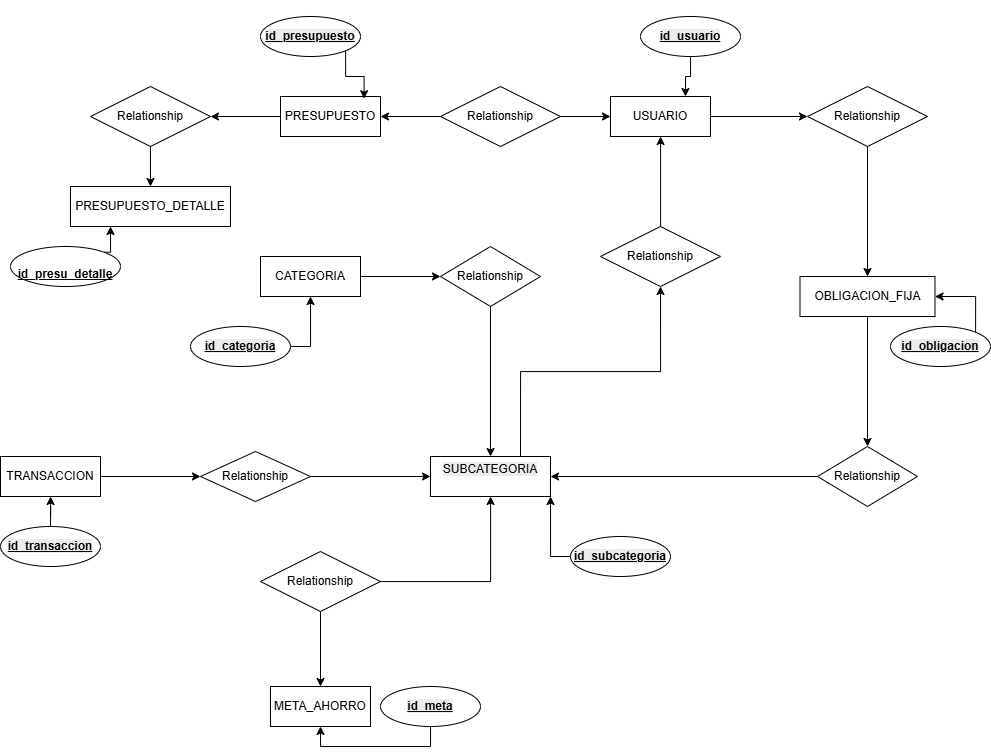

The diagram above was exported from draw.io. Its source (the exported page's mxGraphModel, read from the mxfile embedded in the PNG):
<mxGraphModel dx="1591" dy="2098" grid="1" gridSize="10" guides="1" tooltips="1" connect="1" arrows="1" fold="1" page="1" pageScale="1" pageWidth="827" pageHeight="1169" math="0" shadow="0">
  <root>
    <mxCell id="0" />
    <mxCell id="1" parent="0" />
    <mxCell id="M9M5-VlzmrhAcLPuivIo-10" parent="1" style="whiteSpace=wrap;html=1;align=center;" value="PRESUPUESTO_DETALLE" vertex="1">
      <mxGeometry height="40" width="160" x="90" y="160" as="geometry" />
    </mxCell>
    <mxCell id="M9M5-VlzmrhAcLPuivIo-14" edge="1" parent="1" source="M9M5-VlzmrhAcLPuivIo-11" style="edgeStyle=orthogonalEdgeStyle;rounded=0;orthogonalLoop=1;jettySize=auto;html=1;exitX=0;exitY=0.5;exitDx=0;exitDy=0;entryX=1;entryY=0.5;entryDx=0;entryDy=0;" target="M9M5-VlzmrhAcLPuivIo-13">
      <mxGeometry relative="1" as="geometry" />
    </mxCell>
    <mxCell id="M9M5-VlzmrhAcLPuivIo-11" parent="1" style="whiteSpace=wrap;html=1;align=center;" value="PRESUPUESTO" vertex="1">
      <mxGeometry height="40" width="100" x="300" y="70" as="geometry" />
    </mxCell>
    <mxCell id="M9M5-VlzmrhAcLPuivIo-18" edge="1" parent="1" source="M9M5-VlzmrhAcLPuivIo-13" style="edgeStyle=orthogonalEdgeStyle;rounded=0;orthogonalLoop=1;jettySize=auto;html=1;" target="M9M5-VlzmrhAcLPuivIo-10" value="">
      <mxGeometry relative="1" as="geometry" />
    </mxCell>
    <mxCell id="M9M5-VlzmrhAcLPuivIo-13" parent="1" style="shape=rhombus;perimeter=rhombusPerimeter;whiteSpace=wrap;html=1;align=center;" value="Relationship" vertex="1">
      <mxGeometry height="60" width="120" x="110" y="60" as="geometry" />
    </mxCell>
    <mxCell id="M9M5-VlzmrhAcLPuivIo-20" edge="1" parent="1" source="M9M5-VlzmrhAcLPuivIo-19" style="edgeStyle=orthogonalEdgeStyle;rounded=0;orthogonalLoop=1;jettySize=auto;html=1;" target="M9M5-VlzmrhAcLPuivIo-11" value="">
      <mxGeometry relative="1" as="geometry" />
    </mxCell>
    <mxCell id="M9M5-VlzmrhAcLPuivIo-23" edge="1" parent="1" source="M9M5-VlzmrhAcLPuivIo-19" style="edgeStyle=orthogonalEdgeStyle;rounded=0;orthogonalLoop=1;jettySize=auto;html=1;" target="M9M5-VlzmrhAcLPuivIo-22" value="">
      <mxGeometry relative="1" as="geometry" />
    </mxCell>
    <mxCell id="M9M5-VlzmrhAcLPuivIo-19" parent="1" style="shape=rhombus;perimeter=rhombusPerimeter;whiteSpace=wrap;html=1;align=center;" value="Relationship" vertex="1">
      <mxGeometry height="60" width="120" x="460" y="60" as="geometry" />
    </mxCell>
    <mxCell id="M9M5-VlzmrhAcLPuivIo-26" edge="1" parent="1" source="M9M5-VlzmrhAcLPuivIo-22" style="edgeStyle=orthogonalEdgeStyle;rounded=0;orthogonalLoop=1;jettySize=auto;html=1;" target="M9M5-VlzmrhAcLPuivIo-25" value="">
      <mxGeometry relative="1" as="geometry" />
    </mxCell>
    <mxCell id="M9M5-VlzmrhAcLPuivIo-22" parent="1" style="whiteSpace=wrap;html=1;align=center;" value="USUARIO" vertex="1">
      <mxGeometry height="40" width="100" x="630" y="70" as="geometry" />
    </mxCell>
    <mxCell id="M9M5-VlzmrhAcLPuivIo-31" edge="1" parent="1" source="M9M5-VlzmrhAcLPuivIo-24" style="edgeStyle=orthogonalEdgeStyle;rounded=0;orthogonalLoop=1;jettySize=auto;html=1;" target="M9M5-VlzmrhAcLPuivIo-30" value="">
      <mxGeometry relative="1" as="geometry" />
    </mxCell>
    <mxCell id="M9M5-VlzmrhAcLPuivIo-24" parent="1" style="whiteSpace=wrap;html=1;align=center;" value="OBLIGACION_FIJA" vertex="1">
      <mxGeometry height="40" width="135" x="819.5" y="250" as="geometry" />
    </mxCell>
    <mxCell id="M9M5-VlzmrhAcLPuivIo-27" edge="1" parent="1" source="M9M5-VlzmrhAcLPuivIo-25" style="edgeStyle=orthogonalEdgeStyle;rounded=0;orthogonalLoop=1;jettySize=auto;html=1;" target="M9M5-VlzmrhAcLPuivIo-24" value="">
      <mxGeometry relative="1" as="geometry" />
    </mxCell>
    <mxCell id="M9M5-VlzmrhAcLPuivIo-25" parent="1" style="shape=rhombus;perimeter=rhombusPerimeter;whiteSpace=wrap;html=1;align=center;" value="Relationship" vertex="1">
      <mxGeometry height="60" width="120" x="827" y="60" as="geometry" />
    </mxCell>
    <mxCell id="M9M5-VlzmrhAcLPuivIo-55" edge="1" parent="1" source="M9M5-VlzmrhAcLPuivIo-28" style="edgeStyle=orthogonalEdgeStyle;rounded=0;orthogonalLoop=1;jettySize=auto;html=1;exitX=0.75;exitY=0;exitDx=0;exitDy=0;entryX=0.5;entryY=1;entryDx=0;entryDy=0;" target="M9M5-VlzmrhAcLPuivIo-45">
      <mxGeometry relative="1" as="geometry" />
    </mxCell>
    <mxCell id="M9M5-VlzmrhAcLPuivIo-28" parent="1" style="whiteSpace=wrap;html=1;align=center;" value="&#10;&lt;span style=&quot;color: rgb(0, 0, 0); font-family: Helvetica; font-size: 12px; font-style: normal; font-variant-ligatures: normal; font-variant-caps: normal; font-weight: 400; letter-spacing: normal; orphans: 2; text-align: center; text-indent: 0px; text-transform: none; widows: 2; word-spacing: 0px; -webkit-text-stroke-width: 0px; white-space: normal; background-color: rgb(236, 236, 236); text-decoration-thickness: initial; text-decoration-style: initial; text-decoration-color: initial; display: inline !important; float: none;&quot;&gt;SUBCATEGORIA&lt;/span&gt;&#10;&#10;" vertex="1">
      <mxGeometry height="40" width="120" x="450" y="430" as="geometry" />
    </mxCell>
    <mxCell id="M9M5-VlzmrhAcLPuivIo-35" edge="1" parent="1" source="M9M5-VlzmrhAcLPuivIo-29" style="edgeStyle=orthogonalEdgeStyle;rounded=0;orthogonalLoop=1;jettySize=auto;html=1;" target="M9M5-VlzmrhAcLPuivIo-33" value="">
      <mxGeometry relative="1" as="geometry" />
    </mxCell>
    <mxCell id="M9M5-VlzmrhAcLPuivIo-29" parent="1" style="whiteSpace=wrap;html=1;align=center;" value="CATEGORIA" vertex="1">
      <mxGeometry height="40" width="100" x="280" y="230" as="geometry" />
    </mxCell>
    <mxCell id="M9M5-VlzmrhAcLPuivIo-32" edge="1" parent="1" source="M9M5-VlzmrhAcLPuivIo-30" style="edgeStyle=orthogonalEdgeStyle;rounded=0;orthogonalLoop=1;jettySize=auto;html=1;" target="M9M5-VlzmrhAcLPuivIo-28" value="">
      <mxGeometry relative="1" as="geometry" />
    </mxCell>
    <mxCell id="M9M5-VlzmrhAcLPuivIo-30" parent="1" style="shape=rhombus;perimeter=rhombusPerimeter;whiteSpace=wrap;html=1;align=center;" value="Relationship" vertex="1">
      <mxGeometry height="60" width="100" x="837" y="420" as="geometry" />
    </mxCell>
    <mxCell id="M9M5-VlzmrhAcLPuivIo-34" edge="1" parent="1" source="M9M5-VlzmrhAcLPuivIo-33" style="edgeStyle=orthogonalEdgeStyle;rounded=0;orthogonalLoop=1;jettySize=auto;html=1;" target="M9M5-VlzmrhAcLPuivIo-28" value="">
      <mxGeometry relative="1" as="geometry" />
    </mxCell>
    <mxCell id="M9M5-VlzmrhAcLPuivIo-33" parent="1" style="shape=rhombus;perimeter=rhombusPerimeter;whiteSpace=wrap;html=1;align=center;" value="Relationship" vertex="1">
      <mxGeometry height="60" width="100" x="460" y="220" as="geometry" />
    </mxCell>
    <mxCell id="M9M5-VlzmrhAcLPuivIo-39" edge="1" parent="1" source="M9M5-VlzmrhAcLPuivIo-36" style="edgeStyle=orthogonalEdgeStyle;rounded=0;orthogonalLoop=1;jettySize=auto;html=1;" target="M9M5-VlzmrhAcLPuivIo-37" value="">
      <mxGeometry relative="1" as="geometry" />
    </mxCell>
    <mxCell id="M9M5-VlzmrhAcLPuivIo-36" parent="1" style="whiteSpace=wrap;html=1;align=center;" value="TRANSACCION" vertex="1">
      <mxGeometry height="40" width="100" x="20" y="430" as="geometry" />
    </mxCell>
    <mxCell id="M9M5-VlzmrhAcLPuivIo-38" edge="1" parent="1" source="M9M5-VlzmrhAcLPuivIo-37" style="edgeStyle=orthogonalEdgeStyle;rounded=0;orthogonalLoop=1;jettySize=auto;html=1;" target="M9M5-VlzmrhAcLPuivIo-28" value="">
      <mxGeometry relative="1" as="geometry" />
    </mxCell>
    <mxCell id="M9M5-VlzmrhAcLPuivIo-37" parent="1" style="shape=rhombus;perimeter=rhombusPerimeter;whiteSpace=wrap;html=1;align=center;" value="Relationship" vertex="1">
      <mxGeometry height="50" width="110" x="220" y="425" as="geometry" />
    </mxCell>
    <mxCell id="M9M5-VlzmrhAcLPuivIo-40" parent="1" style="whiteSpace=wrap;html=1;align=center;" value="META_AHORRO" vertex="1">
      <mxGeometry height="40" width="100" x="290" y="660" as="geometry" />
    </mxCell>
    <mxCell id="M9M5-VlzmrhAcLPuivIo-42" edge="1" parent="1" source="M9M5-VlzmrhAcLPuivIo-41" style="edgeStyle=orthogonalEdgeStyle;rounded=0;orthogonalLoop=1;jettySize=auto;html=1;" target="M9M5-VlzmrhAcLPuivIo-28" value="">
      <mxGeometry relative="1" as="geometry" />
    </mxCell>
    <mxCell id="M9M5-VlzmrhAcLPuivIo-44" edge="1" parent="1" source="M9M5-VlzmrhAcLPuivIo-41" style="edgeStyle=orthogonalEdgeStyle;rounded=0;orthogonalLoop=1;jettySize=auto;html=1;" target="M9M5-VlzmrhAcLPuivIo-40" value="">
      <mxGeometry relative="1" as="geometry" />
    </mxCell>
    <mxCell id="M9M5-VlzmrhAcLPuivIo-41" parent="1" style="shape=rhombus;perimeter=rhombusPerimeter;whiteSpace=wrap;html=1;align=center;" value="Relationship" vertex="1">
      <mxGeometry height="60" width="120" x="280" y="525" as="geometry" />
    </mxCell>
    <mxCell id="M9M5-VlzmrhAcLPuivIo-46" edge="1" parent="1" source="M9M5-VlzmrhAcLPuivIo-45" style="edgeStyle=orthogonalEdgeStyle;rounded=0;orthogonalLoop=1;jettySize=auto;html=1;" target="M9M5-VlzmrhAcLPuivIo-22" value="">
      <mxGeometry relative="1" as="geometry">
        <Array as="points">
          <mxPoint x="680" y="190" />
          <mxPoint x="680" y="190" />
        </Array>
      </mxGeometry>
    </mxCell>
    <mxCell id="M9M5-VlzmrhAcLPuivIo-45" parent="1" style="shape=rhombus;perimeter=rhombusPerimeter;whiteSpace=wrap;html=1;align=center;" value="Relationship" vertex="1">
      <mxGeometry height="60" width="120" x="620" y="200" as="geometry" />
    </mxCell>
    <mxCell id="M9M5-VlzmrhAcLPuivIo-67" edge="1" parent="1" source="M9M5-VlzmrhAcLPuivIo-48" style="edgeStyle=orthogonalEdgeStyle;rounded=0;orthogonalLoop=1;jettySize=auto;html=1;exitX=1;exitY=0.5;exitDx=0;exitDy=0;entryX=0.5;entryY=1;entryDx=0;entryDy=0;" target="M9M5-VlzmrhAcLPuivIo-29">
      <mxGeometry relative="1" as="geometry" />
    </mxCell>
    <mxCell id="M9M5-VlzmrhAcLPuivIo-48" parent="1" style="ellipse;whiteSpace=wrap;html=1;align=center;" value="&#10;&lt;br style=&quot;forced-color-adjust: none; color: rgb(0, 0, 0); font-family: Helvetica; font-size: 12px; font-style: normal; font-variant-ligatures: normal; font-variant-caps: normal; font-weight: 700; letter-spacing: normal; orphans: 2; text-align: center; text-indent: 0px; text-transform: none; widows: 2; word-spacing: 0px; -webkit-text-stroke-width: 0px; white-space: normal; background-color: rgb(236, 236, 236); text-decoration-thickness: initial; text-decoration-style: initial; text-decoration-color: initial;&quot;&gt;&lt;span style=&quot;color: rgb(0, 0, 0); font-family: Helvetica; font-size: 12px; font-style: normal; font-variant-ligatures: normal; font-variant-caps: normal; font-weight: 700; letter-spacing: normal; orphans: 2; text-align: center; text-indent: 0px; text-transform: none; widows: 2; word-spacing: 0px; -webkit-text-stroke-width: 0px; white-space: normal; background-color: rgb(236, 236, 236); text-decoration: underline; display: inline !important; float: none;&quot;&gt;id_categoria&lt;/span&gt;&lt;br style=&quot;forced-color-adjust: none; color: rgb(0, 0, 0); font-family: Helvetica; font-size: 12px; font-style: normal; font-variant-ligatures: normal; font-variant-caps: normal; font-weight: 700; letter-spacing: normal; orphans: 2; text-align: center; text-indent: 0px; text-transform: none; widows: 2; word-spacing: 0px; -webkit-text-stroke-width: 0px; white-space: normal; background-color: rgb(236, 236, 236); text-decoration-thickness: initial; text-decoration-style: initial; text-decoration-color: initial;&quot;&gt;&#10;&#10;" vertex="1">
      <mxGeometry height="40" width="100" x="210" y="300" as="geometry" />
    </mxCell>
    <mxCell id="M9M5-VlzmrhAcLPuivIo-59" edge="1" parent="1" source="M9M5-VlzmrhAcLPuivIo-49" style="edgeStyle=orthogonalEdgeStyle;rounded=0;orthogonalLoop=1;jettySize=auto;html=1;exitX=1;exitY=0;exitDx=0;exitDy=0;entryX=0.25;entryY=1;entryDx=0;entryDy=0;" target="M9M5-VlzmrhAcLPuivIo-10">
      <mxGeometry relative="1" as="geometry" />
    </mxCell>
    <mxCell id="M9M5-VlzmrhAcLPuivIo-49" parent="1" style="ellipse;whiteSpace=wrap;html=1;align=center;" value="&lt;br style=&quot;font-weight: 700;&quot;&gt;&lt;span style=&quot;font-weight: 700; text-decoration-line: underline;&quot;&gt;id_presu_detalle&lt;/span&gt;" vertex="1">
      <mxGeometry height="40" width="110" x="30" y="220" as="geometry" />
    </mxCell>
    <mxCell id="M9M5-VlzmrhAcLPuivIo-62" edge="1" parent="1" source="M9M5-VlzmrhAcLPuivIo-50" style="edgeStyle=orthogonalEdgeStyle;rounded=0;orthogonalLoop=1;jettySize=auto;html=1;exitX=1;exitY=0;exitDx=0;exitDy=0;entryX=1;entryY=0.5;entryDx=0;entryDy=0;" target="M9M5-VlzmrhAcLPuivIo-24">
      <mxGeometry relative="1" as="geometry" />
    </mxCell>
    <mxCell id="M9M5-VlzmrhAcLPuivIo-50" parent="1" style="ellipse;whiteSpace=wrap;html=1;align=center;" value="&#10;&lt;br style=&quot;forced-color-adjust: none; color: rgb(0, 0, 0); font-family: Helvetica; font-size: 12px; font-style: normal; font-variant-ligatures: normal; font-variant-caps: normal; font-weight: 700; letter-spacing: normal; orphans: 2; text-align: center; text-indent: 0px; text-transform: none; widows: 2; word-spacing: 0px; -webkit-text-stroke-width: 0px; white-space: normal; background-color: rgb(236, 236, 236); text-decoration-thickness: initial; text-decoration-style: initial; text-decoration-color: initial;&quot;&gt;&lt;span style=&quot;color: rgb(0, 0, 0); font-family: Helvetica; font-size: 12px; font-style: normal; font-variant-ligatures: normal; font-variant-caps: normal; font-weight: 700; letter-spacing: normal; orphans: 2; text-align: center; text-indent: 0px; text-transform: none; widows: 2; word-spacing: 0px; -webkit-text-stroke-width: 0px; white-space: normal; background-color: rgb(236, 236, 236); text-decoration: underline; display: inline !important; float: none;&quot;&gt;id_obligacion&lt;/span&gt;&lt;br style=&quot;forced-color-adjust: none; color: rgb(0, 0, 0); font-family: Helvetica; font-size: 12px; font-style: normal; font-variant-ligatures: normal; font-variant-caps: normal; font-weight: 700; letter-spacing: normal; orphans: 2; text-align: center; text-indent: 0px; text-transform: none; widows: 2; word-spacing: 0px; -webkit-text-stroke-width: 0px; white-space: normal; background-color: rgb(236, 236, 236); text-decoration-thickness: initial; text-decoration-style: initial; text-decoration-color: initial;&quot;&gt;&#10;&#10;" vertex="1">
      <mxGeometry height="40" width="100" x="910" y="300" as="geometry" />
    </mxCell>
    <mxCell id="M9M5-VlzmrhAcLPuivIo-65" edge="1" parent="1" source="M9M5-VlzmrhAcLPuivIo-51" style="edgeStyle=orthogonalEdgeStyle;rounded=0;orthogonalLoop=1;jettySize=auto;html=1;exitX=0.5;exitY=1;exitDx=0;exitDy=0;entryX=0.5;entryY=1;entryDx=0;entryDy=0;" target="M9M5-VlzmrhAcLPuivIo-40">
      <mxGeometry relative="1" as="geometry" />
    </mxCell>
    <mxCell id="M9M5-VlzmrhAcLPuivIo-51" parent="1" style="ellipse;whiteSpace=wrap;html=1;align=center;" value="&#10;&lt;br style=&quot;forced-color-adjust: none; color: rgb(0, 0, 0); font-family: Helvetica; font-size: 12px; font-style: normal; font-variant-ligatures: normal; font-variant-caps: normal; font-weight: 700; letter-spacing: normal; orphans: 2; text-align: center; text-indent: 0px; text-transform: none; widows: 2; word-spacing: 0px; -webkit-text-stroke-width: 0px; white-space: normal; background-color: rgb(236, 236, 236); text-decoration-thickness: initial; text-decoration-style: initial; text-decoration-color: initial;&quot;&gt;&lt;span style=&quot;color: rgb(0, 0, 0); font-family: Helvetica; font-size: 12px; font-style: normal; font-variant-ligatures: normal; font-variant-caps: normal; font-weight: 700; letter-spacing: normal; orphans: 2; text-align: center; text-indent: 0px; text-transform: none; widows: 2; word-spacing: 0px; -webkit-text-stroke-width: 0px; white-space: normal; background-color: rgb(236, 236, 236); text-decoration: underline; display: inline !important; float: none;&quot;&gt;id_meta&lt;/span&gt;&lt;br style=&quot;forced-color-adjust: none; color: rgb(0, 0, 0); font-family: Helvetica; font-size: 12px; font-style: normal; font-variant-ligatures: normal; font-variant-caps: normal; font-weight: 700; letter-spacing: normal; orphans: 2; text-align: center; text-indent: 0px; text-transform: none; widows: 2; word-spacing: 0px; -webkit-text-stroke-width: 0px; white-space: normal; background-color: rgb(236, 236, 236); text-decoration-thickness: initial; text-decoration-style: initial; text-decoration-color: initial;&quot;&gt;&#10;&#10;" vertex="1">
      <mxGeometry height="40" width="100" x="400" y="660" as="geometry" />
    </mxCell>
    <mxCell id="M9M5-VlzmrhAcLPuivIo-66" edge="1" parent="1" source="M9M5-VlzmrhAcLPuivIo-52" style="edgeStyle=orthogonalEdgeStyle;rounded=0;orthogonalLoop=1;jettySize=auto;html=1;" target="M9M5-VlzmrhAcLPuivIo-36" value="">
      <mxGeometry relative="1" as="geometry" />
    </mxCell>
    <mxCell id="M9M5-VlzmrhAcLPuivIo-52" parent="1" style="ellipse;whiteSpace=wrap;html=1;align=center;fontStyle=1" value="&#10;&lt;br style=&quot;forced-color-adjust: none; color: rgb(0, 0, 0); font-family: Helvetica; font-size: 12px; font-style: normal; font-variant-ligatures: normal; font-variant-caps: normal; letter-spacing: normal; orphans: 2; text-align: center; text-indent: 0px; text-transform: none; widows: 2; word-spacing: 0px; -webkit-text-stroke-width: 0px; white-space: normal; background-color: rgb(236, 236, 236); text-decoration-thickness: initial; text-decoration-style: initial; text-decoration-color: initial;&quot;&gt;&lt;span style=&quot;color: rgb(0, 0, 0); font-family: Helvetica; font-size: 12px; font-style: normal; font-variant-ligatures: normal; font-variant-caps: normal; letter-spacing: normal; orphans: 2; text-align: center; text-indent: 0px; text-transform: none; widows: 2; word-spacing: 0px; -webkit-text-stroke-width: 0px; white-space: normal; background-color: rgb(236, 236, 236); text-decoration: underline; float: none; display: inline !important;&quot;&gt;id_transaccion&lt;/span&gt;&lt;br style=&quot;forced-color-adjust: none; color: rgb(0, 0, 0); font-family: Helvetica; font-size: 12px; font-style: normal; font-variant-ligatures: normal; font-variant-caps: normal; letter-spacing: normal; orphans: 2; text-align: center; text-indent: 0px; text-transform: none; widows: 2; word-spacing: 0px; -webkit-text-stroke-width: 0px; white-space: normal; background-color: rgb(236, 236, 236); text-decoration-thickness: initial; text-decoration-style: initial; text-decoration-color: initial;&quot;&gt;&#10;&#10;" vertex="1">
      <mxGeometry height="40" width="100" x="20" y="500" as="geometry" />
    </mxCell>
    <mxCell id="M9M5-VlzmrhAcLPuivIo-64" edge="1" parent="1" source="M9M5-VlzmrhAcLPuivIo-53" style="edgeStyle=orthogonalEdgeStyle;rounded=0;orthogonalLoop=1;jettySize=auto;html=1;exitX=0;exitY=0.5;exitDx=0;exitDy=0;entryX=1;entryY=1;entryDx=0;entryDy=0;" target="M9M5-VlzmrhAcLPuivIo-28">
      <mxGeometry relative="1" as="geometry" />
    </mxCell>
    <mxCell id="M9M5-VlzmrhAcLPuivIo-53" parent="1" style="ellipse;whiteSpace=wrap;html=1;align=center;" value="&#10;&lt;br style=&quot;forced-color-adjust: none; color: rgb(0, 0, 0); font-family: Helvetica; font-size: 12px; font-style: normal; font-variant-ligatures: normal; font-variant-caps: normal; font-weight: 700; letter-spacing: normal; orphans: 2; text-align: center; text-indent: 0px; text-transform: none; widows: 2; word-spacing: 0px; -webkit-text-stroke-width: 0px; white-space: normal; background-color: rgb(236, 236, 236); text-decoration-thickness: initial; text-decoration-style: initial; text-decoration-color: initial;&quot;&gt;&lt;span style=&quot;color: rgb(0, 0, 0); font-family: Helvetica; font-size: 12px; font-style: normal; font-variant-ligatures: normal; font-variant-caps: normal; font-weight: 700; letter-spacing: normal; orphans: 2; text-align: center; text-indent: 0px; text-transform: none; widows: 2; word-spacing: 0px; -webkit-text-stroke-width: 0px; white-space: normal; background-color: rgb(236, 236, 236); text-decoration: underline; display: inline !important; float: none;&quot;&gt;id_subcategoria&lt;/span&gt;&lt;br style=&quot;forced-color-adjust: none; color: rgb(0, 0, 0); font-family: Helvetica; font-size: 12px; font-style: normal; font-variant-ligatures: normal; font-variant-caps: normal; font-weight: 700; letter-spacing: normal; orphans: 2; text-align: center; text-indent: 0px; text-transform: none; widows: 2; word-spacing: 0px; -webkit-text-stroke-width: 0px; white-space: normal; background-color: rgb(236, 236, 236); text-decoration-thickness: initial; text-decoration-style: initial; text-decoration-color: initial;&quot;&gt;&#10;&#10;" vertex="1">
      <mxGeometry height="40" width="100" x="590" y="510" as="geometry" />
    </mxCell>
    <mxCell id="M9M5-VlzmrhAcLPuivIo-61" edge="1" parent="1" source="M9M5-VlzmrhAcLPuivIo-57" style="edgeStyle=orthogonalEdgeStyle;rounded=0;orthogonalLoop=1;jettySize=auto;html=1;exitX=0.5;exitY=1;exitDx=0;exitDy=0;entryX=0.75;entryY=0;entryDx=0;entryDy=0;" target="M9M5-VlzmrhAcLPuivIo-22">
      <mxGeometry relative="1" as="geometry" />
    </mxCell>
    <mxCell id="M9M5-VlzmrhAcLPuivIo-57" parent="1" style="ellipse;whiteSpace=wrap;html=1;align=center;" value="&#10;&lt;br style=&quot;forced-color-adjust: none; color: rgb(0, 0, 0); font-family: Helvetica; font-size: 12px; font-style: normal; font-variant-ligatures: normal; font-variant-caps: normal; font-weight: 700; letter-spacing: normal; orphans: 2; text-align: center; text-indent: 0px; text-transform: none; widows: 2; word-spacing: 0px; -webkit-text-stroke-width: 0px; white-space: normal; background-color: rgb(236, 236, 236); text-decoration-thickness: initial; text-decoration-style: initial; text-decoration-color: initial;&quot;&gt;&lt;span style=&quot;color: rgb(0, 0, 0); font-family: Helvetica; font-size: 12px; font-style: normal; font-variant-ligatures: normal; font-variant-caps: normal; font-weight: 700; letter-spacing: normal; orphans: 2; text-align: center; text-indent: 0px; text-transform: none; widows: 2; word-spacing: 0px; -webkit-text-stroke-width: 0px; white-space: normal; background-color: rgb(236, 236, 236); text-decoration: underline; display: inline !important; float: none;&quot;&gt;id_usuario&lt;/span&gt;&lt;br style=&quot;forced-color-adjust: none; color: rgb(0, 0, 0); font-family: Helvetica; font-size: 12px; font-style: normal; font-variant-ligatures: normal; font-variant-caps: normal; font-weight: 700; letter-spacing: normal; orphans: 2; text-align: center; text-indent: 0px; text-transform: none; widows: 2; word-spacing: 0px; -webkit-text-stroke-width: 0px; white-space: normal; background-color: rgb(236, 236, 236); text-decoration-thickness: initial; text-decoration-style: initial; text-decoration-color: initial;&quot;&gt;&#10;&#10;" vertex="1">
      <mxGeometry height="40" width="100" x="660" y="-10" as="geometry" />
    </mxCell>
    <mxCell id="M9M5-VlzmrhAcLPuivIo-58" parent="1" style="ellipse;whiteSpace=wrap;html=1;align=center;" value="&#10;&lt;br style=&quot;forced-color-adjust: none; color: rgb(0, 0, 0); font-family: Helvetica; font-size: 12px; font-style: normal; font-variant-ligatures: normal; font-variant-caps: normal; font-weight: 700; letter-spacing: normal; orphans: 2; text-align: center; text-indent: 0px; text-transform: none; widows: 2; word-spacing: 0px; -webkit-text-stroke-width: 0px; white-space: normal; background-color: rgb(236, 236, 236); text-decoration-thickness: initial; text-decoration-style: initial; text-decoration-color: initial;&quot;&gt;&lt;span style=&quot;color: rgb(0, 0, 0); font-family: Helvetica; font-size: 12px; font-style: normal; font-variant-ligatures: normal; font-variant-caps: normal; font-weight: 700; letter-spacing: normal; orphans: 2; text-align: center; text-indent: 0px; text-transform: none; widows: 2; word-spacing: 0px; -webkit-text-stroke-width: 0px; white-space: normal; background-color: rgb(236, 236, 236); text-decoration: underline; display: inline !important; float: none;&quot;&gt;id_presupuesto&lt;/span&gt;&lt;br style=&quot;forced-color-adjust: none; color: rgb(0, 0, 0); font-family: Helvetica; font-size: 12px; font-style: normal; font-variant-ligatures: normal; font-variant-caps: normal; font-weight: 700; letter-spacing: normal; orphans: 2; text-align: center; text-indent: 0px; text-transform: none; widows: 2; word-spacing: 0px; -webkit-text-stroke-width: 0px; white-space: normal; background-color: rgb(236, 236, 236); text-decoration-thickness: initial; text-decoration-style: initial; text-decoration-color: initial;&quot;&gt;&#10;&#10;" vertex="1">
      <mxGeometry height="40" width="100" x="280" y="-10" as="geometry" />
    </mxCell>
    <mxCell id="M9M5-VlzmrhAcLPuivIo-60" edge="1" parent="1" source="M9M5-VlzmrhAcLPuivIo-58" style="edgeStyle=orthogonalEdgeStyle;rounded=0;orthogonalLoop=1;jettySize=auto;html=1;exitX=1;exitY=1;exitDx=0;exitDy=0;entryX=0.836;entryY=0.055;entryDx=0;entryDy=0;entryPerimeter=0;" target="M9M5-VlzmrhAcLPuivIo-11">
      <mxGeometry relative="1" as="geometry" />
    </mxCell>
  </root>
</mxGraphModel>